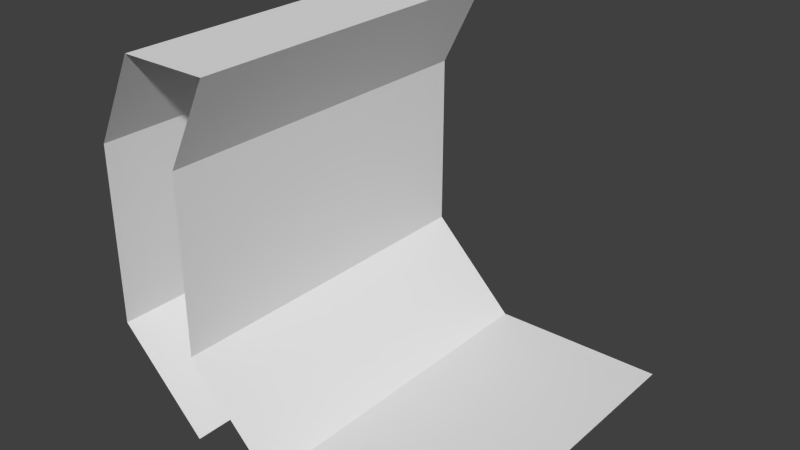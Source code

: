 # Source: wallOuter.blend  (saved by Blender 2.74.0; exported with 4.5.12 LTS)
import bpy
from mathutils import Matrix  # noqa: F401  (used for matrix-valued properties, if any)

bpy.ops.wm.read_factory_settings(use_empty=True)
scene = bpy.context.scene
scene.name = 'Scene'

# ---- collections
col_collection_1 = bpy.data.collections.new('Collection 1'); scene.collection.children.link(col_collection_1)

# ---- world
world_world = bpy.data.worlds.new('World'); scene.world = world_world
world_world.color = (0.05088, 0.05088, 0.05088)
world_world.use_sun_shadow = False
world_world.sun_shadow_jitter_overblur = 0.0
world_world.cycles.sampling_method = 'MANUAL'
world_world.cycles.sample_map_resolution = 256

# ---- meshes
me_plane = bpy.data.meshes.new('Plane')
me_plane.from_pydata([(0.0, -1.0, 0.0), (1.0, -1.0, 0.0), (0.0, 1.0, 0.0), (1.0, 1.0, 0.0), (-0.5, -1.0, 0.5), (-0.5, 1.0, 0.5), (-0.5, -1.0, 1.5), (-0.5, 1.0, 1.5), (-0.25, -1.0, 2.0), (-0.25, 1.0, 2.0), (-0.5, -1.0, 0.0), (-0.5, 1.0, 0.0), (-1.0, -1.0, 0.5), (-1.0, 1.0, 0.5), (-1.0, -1.0, 1.5), (-1.0, 1.0, 1.5), (-0.75, -1.0, 2.0), (-0.75, 1.0, 2.0)], [], [(0, 1, 3, 2), (0, 2, 5, 4), (6, 4, 7), (4, 5, 7), (6, 7, 9, 8), (10, 12, 13, 11), (14, 15, 12), (12, 15, 13), (14, 16, 17, 15), (8, 17, 16), (8, 9, 17)])
me_plane.use_remesh_preserve_volume = False
me_plane.use_remesh_preserve_attributes = False
me_plane.use_mirror_vertex_groups = False
me_plane.update()

# ---- objects
ob_plane = bpy.data.objects.new('Plane', me_plane)

# ---- transforms, parenting, visibility, modifiers, constraints
ob_plane.location = (0.0, 0.0, 0.0)
ob_plane.scale = (0.5, 0.5, 0.5)
ob_plane.lineart.crease_threshold = 0.0

# ---- collection membership
col_collection_1.objects.link(ob_plane)

# ---- scene / render settings (as saved in the file)
scene.frame_start = 1; scene.frame_end = 250; scene.frame_set(1)
scene.render.engine = 'BLENDER_EEVEE_NEXT'
scene.render.resolution_percentage = 50
scene.render.dither_intensity = 0.0
scene.cycles.use_denoising = False
scene.cycles.samples = 10
scene.cycles.sampling_pattern = 'TABULATED_SOBOL'
scene.cycles.light_sampling_threshold = 0.0
scene.cycles.use_adaptive_sampling = False
scene.cycles.use_light_tree = False
scene.cycles.blur_glossy = 0.0
scene.cycles.pixel_filter_type = 'GAUSSIAN'
scene.cycles.sample_clamp_indirect = 0.0
scene.view_settings.view_transform = 'Standard'
bpy.context.view_layer.update()

# ---- added for rendering (the .blend has no active camera and no usable light): camera, sun
cam_auto = bpy.data.cameras.new('AutoCamera')
cam_auto.lens = 50.0
cam_auto.sensor_width = 36.0
cam_auto.clip_end = 1000.0
ob_auto_camera = bpy.data.objects.new('AutoCamera', cam_auto)
scene.collection.objects.link(ob_auto_camera)
ob_auto_camera.location = (1.60254, -1.92304, 1.78203)
ob_auto_camera.rotation_euler = (1.09748, -7.21219e-08, 0.694738)
scene.camera = ob_auto_camera
light_auto_sun = bpy.data.lights.new('AutoSun', 'SUN')
light_auto_sun.energy = 3.0
light_auto_sun.angle = 0.0523599
ob_auto_sun = bpy.data.objects.new('AutoSun', light_auto_sun)
scene.collection.objects.link(ob_auto_sun)
ob_auto_sun.rotation_euler = (0.872665, 0.174533, 0.523599)
bpy.context.view_layer.update()
